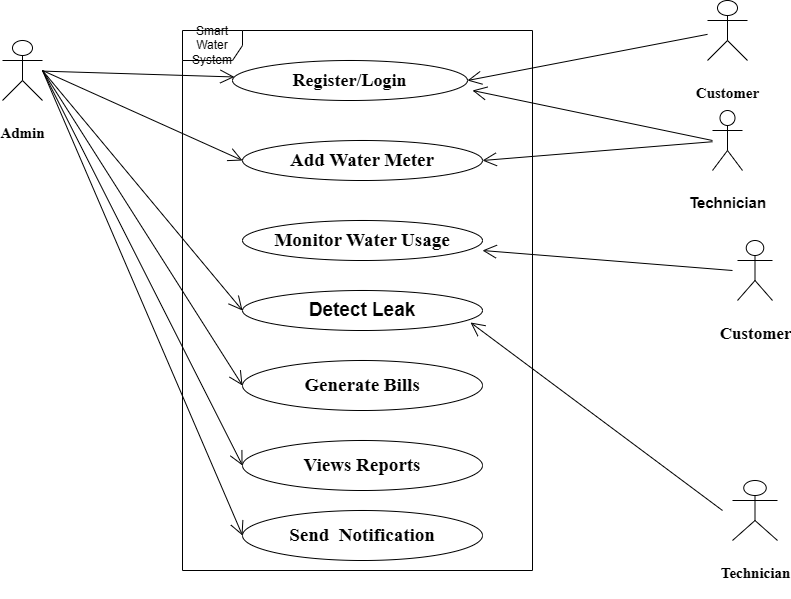

The diagram above was exported from draw.io. Its source (the exported page's mxGraphModel, read from the mxfile embedded in the PNG):
<mxGraphModel dx="203" dy="479" grid="1" gridSize="10" guides="1" tooltips="1" connect="1" arrows="1" fold="1" page="1" pageScale="1" pageWidth="850" pageHeight="1100" math="0" shadow="0">
  <root>
    <mxCell id="0" />
    <mxCell id="1" parent="0" />
    <mxCell id="6Shxip5kAjhV-hNtf0RP-11" parent="1" style="ellipse;whiteSpace=wrap;html=1;" value="&lt;h5&gt;&lt;font face=&quot;Times New Roman&quot; style=&quot;font-size: 18px;&quot;&gt;Register/Login&lt;/font&gt;&lt;/h5&gt;" vertex="1">
      <mxGeometry height="40" width="235" x="270" y="90" as="geometry" />
    </mxCell>
    <mxCell id="6Shxip5kAjhV-hNtf0RP-12" parent="1" style="ellipse;whiteSpace=wrap;html=1;" value="&lt;h5&gt;&lt;font face=&quot;Times New Roman&quot; style=&quot;font-size: 19px;&quot;&gt;Add Water Meter&lt;/font&gt;&lt;/h5&gt;" vertex="1">
      <mxGeometry height="40" width="240" x="280" y="170" as="geometry" />
    </mxCell>
    <mxCell id="6Shxip5kAjhV-hNtf0RP-13" parent="1" style="shape=umlFrame;whiteSpace=wrap;html=1;pointerEvents=0;width=60;height=30;" value="Smart Water System" vertex="1">
      <mxGeometry height="540" width="350" x="220" y="60" as="geometry" />
    </mxCell>
    <mxCell id="6Shxip5kAjhV-hNtf0RP-14" parent="1" style="ellipse;whiteSpace=wrap;html=1;" value="&lt;h5&gt;&lt;font face=&quot;Times New Roman&quot; style=&quot;font-size: 19px;&quot;&gt;Monitor Water Usage&lt;/font&gt;&lt;/h5&gt;" vertex="1">
      <mxGeometry height="40" width="240" x="280" y="250" as="geometry" />
    </mxCell>
    <mxCell id="6Shxip5kAjhV-hNtf0RP-15" parent="1" style="ellipse;whiteSpace=wrap;html=1;" value="&lt;h5&gt;&lt;font style=&quot;font-size: 19px;&quot;&gt;Detect Leak&lt;/font&gt;&lt;/h5&gt;" vertex="1">
      <mxGeometry height="40" width="240" x="280" y="320" as="geometry" />
    </mxCell>
    <mxCell id="6Shxip5kAjhV-hNtf0RP-16" parent="1" style="ellipse;whiteSpace=wrap;html=1;" value="&lt;h5&gt;&lt;font face=&quot;Times New Roman&quot; style=&quot;font-size: 19px;&quot;&gt;Generate Bills&lt;/font&gt;&lt;/h5&gt;" vertex="1">
      <mxGeometry height="50" width="240" x="280" y="390" as="geometry" />
    </mxCell>
    <mxCell id="6Shxip5kAjhV-hNtf0RP-17" parent="1" style="ellipse;whiteSpace=wrap;html=1;" value="&lt;h5&gt;&lt;font face=&quot;Times New Roman&quot; style=&quot;font-size: 19px;&quot;&gt;Views Reports&lt;/font&gt;&lt;/h5&gt;" vertex="1">
      <mxGeometry height="50" width="240" x="280" y="470" as="geometry" />
    </mxCell>
    <mxCell id="6Shxip5kAjhV-hNtf0RP-18" parent="1" style="ellipse;whiteSpace=wrap;html=1;" value="&lt;h5&gt;&lt;font face=&quot;Times New Roman&quot; style=&quot;font-size: 19px;&quot;&gt;Send&amp;nbsp; Notification&lt;/font&gt;&lt;/h5&gt;" vertex="1">
      <mxGeometry height="50" width="240" x="280" y="540" as="geometry" />
    </mxCell>
    <mxCell id="6Shxip5kAjhV-hNtf0RP-19" parent="1" style="shape=umlActor;verticalLabelPosition=bottom;verticalAlign=top;html=1;" value="&lt;h5&gt;&lt;font face=&quot;Times New Roman&quot; style=&quot;font-size: 15px;&quot;&gt;Admin&lt;/font&gt;&lt;/h5&gt;" vertex="1">
      <mxGeometry height="60" width="40" x="40" y="70" as="geometry" />
    </mxCell>
    <mxCell id="6Shxip5kAjhV-hNtf0RP-21" parent="1" style="shape=umlActor;verticalLabelPosition=bottom;verticalAlign=top;html=1;" value="&lt;h5&gt;&lt;font face=&quot;Times New Roman&quot; style=&quot;font-size: 15px;&quot;&gt;Customer&lt;/font&gt;&lt;/h5&gt;" vertex="1">
      <mxGeometry height="60" width="40" x="745" y="30" as="geometry" />
    </mxCell>
    <mxCell id="6Shxip5kAjhV-hNtf0RP-22" parent="1" style="shape=umlActor;verticalLabelPosition=bottom;verticalAlign=top;html=1;" value="&lt;h5&gt;&lt;font face=&quot;Times New Roman&quot; style=&quot;font-size: 17px;&quot;&gt;Customer&lt;/font&gt;&lt;/h5&gt;" vertex="1">
      <mxGeometry height="60" width="35" x="775" y="270" as="geometry" />
    </mxCell>
    <mxCell id="6Shxip5kAjhV-hNtf0RP-25" parent="1" style="shape=umlActor;verticalLabelPosition=bottom;verticalAlign=top;html=1;" value="&lt;h5&gt;&lt;font face=&quot;Times New Roman&quot; style=&quot;font-size: 15px;&quot;&gt;Technician&lt;/font&gt;&lt;/h5&gt;" vertex="1">
      <mxGeometry height="60" width="45" x="770" y="510" as="geometry" />
    </mxCell>
    <mxCell id="6Shxip5kAjhV-hNtf0RP-28" parent="1" style="shape=umlActor;verticalLabelPosition=bottom;verticalAlign=top;html=1;" value="&lt;h5&gt;&lt;font style=&quot;font-size: 15px;&quot;&gt;Technician&lt;/font&gt;&lt;/h5&gt;" vertex="1">
      <mxGeometry height="60" width="30" x="750" y="140" as="geometry" />
    </mxCell>
    <mxCell id="6Shxip5kAjhV-hNtf0RP-36" edge="1" parent="1" source="6Shxip5kAjhV-hNtf0RP-19" style="endArrow=open;endFill=1;endSize=12;html=1;rounded=0;" target="6Shxip5kAjhV-hNtf0RP-11" value="">
      <mxGeometry relative="1" width="160" as="geometry">
        <mxPoint x="120" y="110" as="sourcePoint" />
        <mxPoint x="210" y="110" as="targetPoint" />
      </mxGeometry>
    </mxCell>
    <mxCell id="6Shxip5kAjhV-hNtf0RP-41" edge="1" parent="1" style="endArrow=open;endFill=1;endSize=12;html=1;rounded=0;entryX=0;entryY=0.5;entryDx=0;entryDy=0;" target="6Shxip5kAjhV-hNtf0RP-12" value="">
      <mxGeometry relative="1" width="160" as="geometry">
        <mxPoint x="80" y="100" as="sourcePoint" />
        <mxPoint x="260" y="150" as="targetPoint" />
      </mxGeometry>
    </mxCell>
    <mxCell id="6Shxip5kAjhV-hNtf0RP-42" edge="1" parent="1" style="endArrow=open;endFill=1;endSize=12;html=1;rounded=0;entryX=0;entryY=0.5;entryDx=0;entryDy=0;" target="6Shxip5kAjhV-hNtf0RP-15" value="">
      <mxGeometry relative="1" width="160" as="geometry">
        <mxPoint x="80" y="100" as="sourcePoint" />
        <mxPoint x="270" y="210" as="targetPoint" />
      </mxGeometry>
    </mxCell>
    <mxCell id="6Shxip5kAjhV-hNtf0RP-44" edge="1" parent="1" style="endArrow=open;endFill=1;endSize=12;html=1;rounded=0;entryX=0;entryY=0.5;entryDx=0;entryDy=0;" target="6Shxip5kAjhV-hNtf0RP-16" value="">
      <mxGeometry relative="1" width="160" as="geometry">
        <mxPoint x="80" y="100" as="sourcePoint" />
        <mxPoint x="290" y="280" as="targetPoint" />
      </mxGeometry>
    </mxCell>
    <mxCell id="6Shxip5kAjhV-hNtf0RP-45" edge="1" parent="1" style="endArrow=open;endFill=1;endSize=12;html=1;rounded=0;entryX=0;entryY=0.5;entryDx=0;entryDy=0;" target="6Shxip5kAjhV-hNtf0RP-17" value="">
      <mxGeometry relative="1" width="160" as="geometry">
        <mxPoint x="80" y="100" as="sourcePoint" />
        <mxPoint x="290" y="450" as="targetPoint" />
      </mxGeometry>
    </mxCell>
    <mxCell id="6Shxip5kAjhV-hNtf0RP-48" edge="1" parent="1" style="endArrow=open;endFill=1;endSize=12;html=1;rounded=0;entryX=0;entryY=0.5;entryDx=0;entryDy=0;" target="6Shxip5kAjhV-hNtf0RP-18" value="">
      <mxGeometry relative="1" width="160" as="geometry">
        <mxPoint x="80" y="100" as="sourcePoint" />
        <mxPoint x="280" y="520" as="targetPoint" />
      </mxGeometry>
    </mxCell>
    <mxCell id="6Shxip5kAjhV-hNtf0RP-49" edge="1" parent="1" source="6Shxip5kAjhV-hNtf0RP-21" style="endArrow=open;endFill=1;endSize=12;html=1;rounded=0;entryX=1;entryY=0.5;entryDx=0;entryDy=0;" target="6Shxip5kAjhV-hNtf0RP-11" value="">
      <mxGeometry relative="1" width="160" as="geometry">
        <mxPoint x="600" y="80" as="sourcePoint" />
        <mxPoint x="760" y="80" as="targetPoint" />
      </mxGeometry>
    </mxCell>
    <mxCell id="6Shxip5kAjhV-hNtf0RP-50" edge="1" parent="1" source="6Shxip5kAjhV-hNtf0RP-28" style="endArrow=open;endFill=1;endSize=12;html=1;rounded=0;entryX=1;entryY=0.5;entryDx=0;entryDy=0;" target="6Shxip5kAjhV-hNtf0RP-12" value="">
      <mxGeometry relative="1" width="160" as="geometry">
        <mxPoint x="560" y="170" as="sourcePoint" />
        <mxPoint x="720" y="170" as="targetPoint" />
      </mxGeometry>
    </mxCell>
    <mxCell id="6Shxip5kAjhV-hNtf0RP-51" edge="1" parent="1" style="endArrow=open;endFill=1;endSize=12;html=1;rounded=0;" value="">
      <mxGeometry relative="1" width="160" as="geometry">
        <mxPoint x="750" y="170" as="sourcePoint" />
        <mxPoint x="510" y="120" as="targetPoint" />
      </mxGeometry>
    </mxCell>
    <mxCell id="6Shxip5kAjhV-hNtf0RP-52" edge="1" parent="1" style="endArrow=open;endFill=1;endSize=12;html=1;rounded=0;" value="">
      <mxGeometry relative="1" width="160" as="geometry">
        <mxPoint x="770" y="300" as="sourcePoint" />
        <mxPoint x="520" y="280" as="targetPoint" />
      </mxGeometry>
    </mxCell>
    <mxCell id="6Shxip5kAjhV-hNtf0RP-56" edge="1" parent="1" style="endArrow=open;endFill=1;endSize=12;html=1;rounded=0;entryX=0.95;entryY=0.8;entryDx=0;entryDy=0;entryPerimeter=0;" target="6Shxip5kAjhV-hNtf0RP-15" value="">
      <mxGeometry relative="1" width="160" as="geometry">
        <mxPoint x="760" y="540" as="sourcePoint" />
        <mxPoint x="745" y="539" as="targetPoint" />
      </mxGeometry>
    </mxCell>
  </root>
</mxGraphModel>